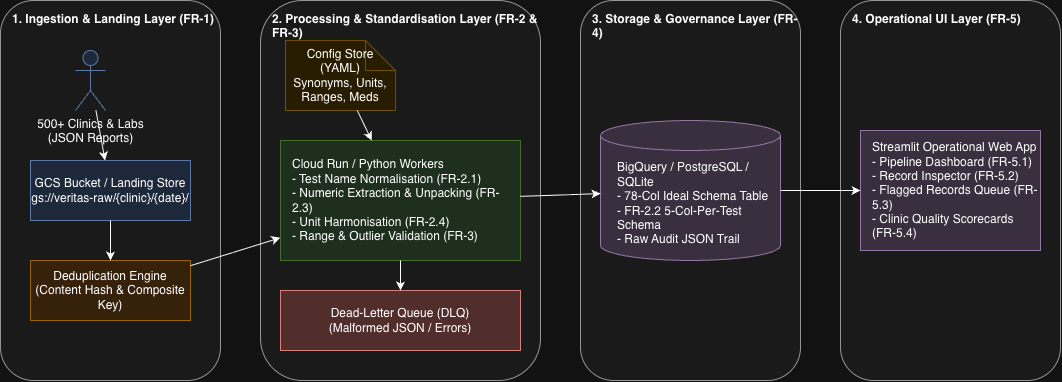

The diagram above was exported from draw.io. Its source (the exported page's mxGraphModel, read from the mxfile embedded in the PNG):
<mxGraphModel dx="1664" dy="929" grid="1" gridSize="10" guides="1" tooltips="1" connect="1" arrows="1" fold="1" page="1" pageScale="1" pageWidth="850" pageHeight="1100" math="0" shadow="0">
  <root>
    <mxCell id="0" />
    <mxCell id="1" parent="0" />
    <mxCell id="zone_ingest" parent="1" style="rounded=1;whiteSpace=wrap;html=1;fillColor=#f5f5f5;strokeColor=#666666;fontStyle=1;verticalAlign=top;align=left;spacingLeft=10;spacingTop=5;" value="1. Ingestion &amp; Landing Layer (FR-1)" vertex="1">
      <mxGeometry height="380" width="220" x="40" y="40" as="geometry" />
    </mxCell>
    <mxCell id="clinics" parent="1" style="shape=umlActor;verticalLabelPosition=bottom;verticalAlign=top;html=1;outlineConnect=0;fillColor=#dae8fc;strokeColor=#6c8ebf;" value="500+ Clinics &amp; Labs&#10;(JSON Reports)" vertex="1">
      <mxGeometry height="60" width="30" x="115" y="90" as="geometry" />
    </mxCell>
    <mxCell id="gcs" parent="1" style="rounded=0;whiteSpace=wrap;html=1;fillColor=#dae8fc;strokeColor=#6c8ebf;" value="GCS Bucket / Landing Store&#10;gs://veritas-raw/{clinic}/{date}/" vertex="1">
      <mxGeometry height="60" width="160" x="70" y="200" as="geometry" />
    </mxCell>
    <mxCell id="dedup" parent="1" style="rounded=0;whiteSpace=wrap;html=1;fillColor=#ffe6cc;strokeColor=#d79b00;" value="Deduplication Engine&#10;(Content Hash &amp; Composite Key)" vertex="1">
      <mxGeometry height="60" width="160" x="70" y="300" as="geometry" />
    </mxCell>
    <mxCell id="zone_proc" parent="1" style="rounded=1;whiteSpace=wrap;html=1;fillColor=#f5f5f5;strokeColor=#666666;fontStyle=1;verticalAlign=top;align=left;spacingLeft=10;spacingTop=5;" value="2. Processing &amp; Standardisation Layer (FR-2 &amp; FR-3)" vertex="1">
      <mxGeometry height="380" width="280" x="300" y="40" as="geometry" />
    </mxCell>
    <mxCell id="config" parent="1" style="shape=note;whiteSpace=wrap;html=1;fillColor=#fff2cc;strokeColor=#d6b656;" value="Config Store (YAML)&#10;Synonyms, Units, Ranges, Meds" vertex="1">
      <mxGeometry height="70" width="110" x="325" y="80" as="geometry" />
    </mxCell>
    <mxCell id="workers" parent="1" style="rounded=0;whiteSpace=wrap;html=1;fillColor=#d5e8d4;strokeColor=#82b366;align=left;spacingLeft=10;" value="Cloud Run / Python Workers&#10;- Test Name Normalisation (FR-2.1)&#10;- Numeric Extraction &amp; Unpacking (FR-2.3)&#10;- Unit Harmonisation (FR-2.4)&#10;- Range &amp; Outlier Validation (FR-3)" vertex="1">
      <mxGeometry height="120" width="240" x="320" y="180" as="geometry" />
    </mxCell>
    <mxCell id="dlq" parent="1" style="rounded=0;whiteSpace=wrap;html=1;fillColor=#f8cecc;strokeColor=#b85450;" value="Dead-Letter Queue (DLQ)&#10;(Malformed JSON / Errors)" vertex="1">
      <mxGeometry height="60" width="240" x="320" y="330" as="geometry" />
    </mxCell>
    <mxCell id="zone_store" parent="1" style="rounded=1;whiteSpace=wrap;html=1;fillColor=#f5f5f5;strokeColor=#666666;fontStyle=1;verticalAlign=top;align=left;spacingLeft=10;spacingTop=5;" value="3. Storage &amp; Governance Layer (FR-4)" vertex="1">
      <mxGeometry height="380" width="220" x="620" y="40" as="geometry" />
    </mxCell>
    <mxCell id="db" parent="1" style="shape=cylinder3;whiteSpace=wrap;html=1;boundedLbl=1;backgroundFill=1;fillColor=#e1d5e7;strokeColor=#9673a6;align=left;spacingLeft=15;" value="BigQuery / PostgreSQL / SQLite&#10;- 78-Col Ideal Schema Table&#10;- FR-2.2 5-Col-Per-Test Schema&#10;- Raw Audit JSON Trail" vertex="1">
      <mxGeometry height="140" width="180" x="640" y="160" as="geometry" />
    </mxCell>
    <mxCell id="zone_ui" parent="1" style="rounded=1;whiteSpace=wrap;html=1;fillColor=#f5f5f5;strokeColor=#666666;fontStyle=1;verticalAlign=top;align=left;spacingLeft=10;spacingTop=5;" value="4. Operational UI Layer (FR-5)" vertex="1">
      <mxGeometry height="380" width="220" x="880" y="40" as="geometry" />
    </mxCell>
    <mxCell id="ui" parent="1" style="rounded=0;whiteSpace=wrap;html=1;fillColor=#e1d5e7;strokeColor=#9673a6;align=left;spacingLeft=10;" value="Streamlit Operational Web App&#10;- Pipeline Dashboard (FR-5.1)&#10;- Record Inspector (FR-5.2)&#10;- Flagged Records Queue (FR-5.3)&#10;- Clinic Quality Scorecards (FR-5.4)" vertex="1">
      <mxGeometry height="120" width="180" x="900" y="170" as="geometry" />
    </mxCell>
    <mxCell id="e1" edge="1" parent="1" source="clinics" target="gcs">
      <mxGeometry relative="1" as="geometry" />
    </mxCell>
    <mxCell id="e2" edge="1" parent="1" source="gcs" target="dedup">
      <mxGeometry relative="1" as="geometry" />
    </mxCell>
    <mxCell id="e3" edge="1" parent="1" source="dedup" target="workers">
      <mxGeometry relative="1" as="geometry" />
    </mxCell>
    <mxCell id="e4" edge="1" parent="1" source="config" target="workers">
      <mxGeometry relative="1" as="geometry" />
    </mxCell>
    <mxCell id="e5" edge="1" parent="1" source="workers" target="dlq">
      <mxGeometry relative="1" as="geometry" />
    </mxCell>
    <mxCell id="e6" edge="1" parent="1" source="workers" target="db">
      <mxGeometry relative="1" as="geometry" />
    </mxCell>
    <mxCell id="e7" edge="1" parent="1" source="db" target="ui">
      <mxGeometry relative="1" as="geometry" />
    </mxCell>
  </root>
</mxGraphModel>